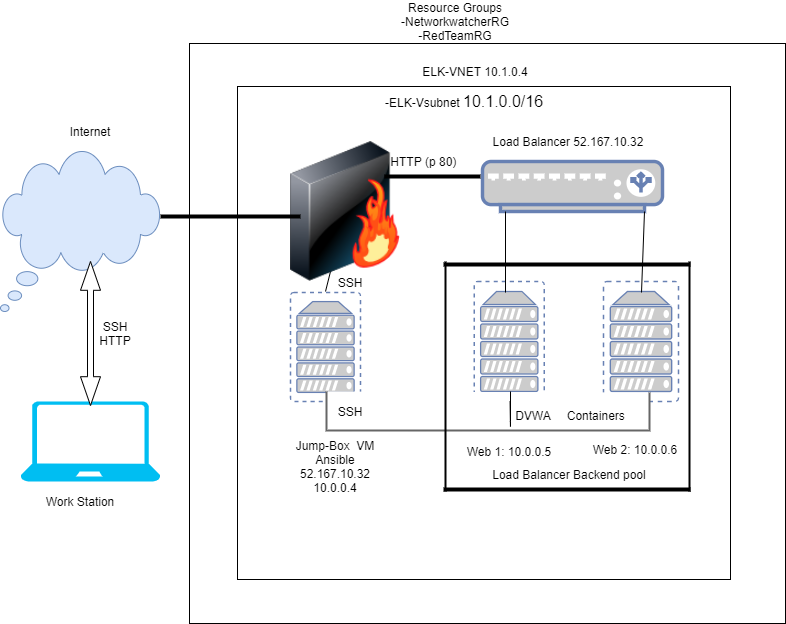

The diagram above was exported from draw.io. Its source (the exported page's mxGraphModel, read from the mxfile embedded in the PNG):
<mxGraphModel dx="868" dy="482" grid="1" gridSize="10" guides="1" tooltips="1" connect="1" arrows="1" fold="1" page="1" pageScale="1" pageWidth="850" pageHeight="1100" math="0" shadow="0">
  <root>
    <mxCell id="0" />
    <mxCell id="1" parent="0" />
    <mxCell id="OmwmknBRsg51gykiEmI9-1" value="" style="rounded=0;whiteSpace=wrap;html=1;" parent="1" vertex="1">
      <mxGeometry x="209" y="82" width="596" height="580" as="geometry" />
    </mxCell>
    <mxCell id="OmwmknBRsg51gykiEmI9-2" value="" style="whiteSpace=wrap;html=1;aspect=fixed;" parent="1" vertex="1">
      <mxGeometry x="257" y="125" width="493" height="493" as="geometry" />
    </mxCell>
    <mxCell id="OmwmknBRsg51gykiEmI9-3" value="Resource Groups&lt;br&gt;-NetworkwatcherRG&lt;br&gt;-RedTeamRG" style="text;html=1;strokeColor=none;fillColor=none;align=center;verticalAlign=middle;whiteSpace=wrap;rounded=0;" parent="1" vertex="1">
      <mxGeometry x="350" y="50" width="250" height="20" as="geometry" />
    </mxCell>
    <mxCell id="OmwmknBRsg51gykiEmI9-4" value="-ELK-Vsubnet&amp;nbsp;&lt;span style=&quot;font-family: &amp;#34;az_ea_font&amp;#34; , &amp;#34;segoe ui&amp;#34; , &amp;#34;az_font&amp;#34; , , , &amp;#34;blinkmacsystemfont&amp;#34; , &amp;#34;roboto&amp;#34; , &amp;#34;oxygen&amp;#34; , &amp;#34;ubuntu&amp;#34; , &amp;#34;cantarell&amp;#34; , &amp;#34;open sans&amp;#34; , &amp;#34;helvetica neue&amp;#34; , sans-serif ; font-size: 16px ; background-color: rgb(255 , 255 , 255)&quot;&gt;10.1.0.0/16&lt;/span&gt;" style="text;html=1;strokeColor=none;fillColor=none;align=center;verticalAlign=middle;whiteSpace=wrap;rounded=0;" parent="1" vertex="1">
      <mxGeometry x="390" y="130" width="187.5" height="20" as="geometry" />
    </mxCell>
    <mxCell id="OmwmknBRsg51gykiEmI9-8" value="ELK-VNET 10.1.0.4" style="text;html=1;strokeColor=none;fillColor=none;align=center;verticalAlign=middle;whiteSpace=wrap;rounded=0;" parent="1" vertex="1">
      <mxGeometry x="370" y="100" width="250" height="20" as="geometry" />
    </mxCell>
    <mxCell id="OmwmknBRsg51gykiEmI9-10" value="" style="whiteSpace=wrap;html=1;shape=mxgraph.basic.cloud_callout;fillColor=#dae8fc;strokeColor=#6c8ebf;" parent="1" vertex="1">
      <mxGeometry x="20" y="190" width="160" height="160" as="geometry" />
    </mxCell>
    <mxCell id="OmwmknBRsg51gykiEmI9-11" value="" style="verticalLabelPosition=bottom;html=1;verticalAlign=top;align=center;strokeColor=none;fillColor=#00BEF2;shape=mxgraph.azure.laptop;pointerEvents=1;" parent="1" vertex="1">
      <mxGeometry x="40" y="440" width="140" height="80" as="geometry" />
    </mxCell>
    <mxCell id="OmwmknBRsg51gykiEmI9-15" value="" style="shape=doubleArrow;direction=south;whiteSpace=wrap;html=1;" parent="1" vertex="1">
      <mxGeometry x="100" y="300" width="20" height="144" as="geometry" />
    </mxCell>
    <mxCell id="OmwmknBRsg51gykiEmI9-16" value="Internet" style="text;html=1;strokeColor=none;fillColor=none;align=center;verticalAlign=middle;whiteSpace=wrap;rounded=0;" parent="1" vertex="1">
      <mxGeometry x="70" y="160" width="80" height="20" as="geometry" />
    </mxCell>
    <mxCell id="OmwmknBRsg51gykiEmI9-17" value="SSH&lt;br&gt;HTTP" style="text;html=1;strokeColor=none;fillColor=none;align=center;verticalAlign=middle;whiteSpace=wrap;rounded=0;" parent="1" vertex="1">
      <mxGeometry x="100" y="362" width="70" height="20" as="geometry" />
    </mxCell>
    <mxCell id="OmwmknBRsg51gykiEmI9-18" value="Work Station" style="text;html=1;strokeColor=none;fillColor=none;align=center;verticalAlign=middle;whiteSpace=wrap;rounded=0;" parent="1" vertex="1">
      <mxGeometry x="45" y="530" width="110" height="20" as="geometry" />
    </mxCell>
    <mxCell id="OmwmknBRsg51gykiEmI9-27" value="" style="fontColor=#0066CC;verticalAlign=top;verticalLabelPosition=bottom;labelPosition=center;align=center;html=1;outlineConnect=0;fillColor=#CCCCCC;strokeColor=#6881B3;gradientColor=none;gradientDirection=north;strokeWidth=2;shape=mxgraph.networks.load_balancer;" parent="1" vertex="1">
      <mxGeometry x="502" y="200" width="180" height="50" as="geometry" />
    </mxCell>
    <mxCell id="OmwmknBRsg51gykiEmI9-28" value="Load Balancer 52.167.10.32" style="text;html=1;strokeColor=none;fillColor=none;align=center;verticalAlign=middle;whiteSpace=wrap;rounded=0;" parent="1" vertex="1">
      <mxGeometry x="503" y="170" width="170" height="20" as="geometry" />
    </mxCell>
    <mxCell id="OmwmknBRsg51gykiEmI9-49" style="edgeStyle=elbowEdgeStyle;rounded=0;orthogonalLoop=1;jettySize=auto;elbow=vertical;html=1;entryX=0.297;entryY=-0.5;entryDx=0;entryDy=0;entryPerimeter=0;" parent="1" source="OmwmknBRsg51gykiEmI9-29" target="OmwmknBRsg51gykiEmI9-46" edge="1">
      <mxGeometry relative="1" as="geometry" />
    </mxCell>
    <mxCell id="OmwmknBRsg51gykiEmI9-29" value="" style="fontColor=#0066CC;verticalAlign=top;verticalLabelPosition=bottom;labelPosition=center;align=center;html=1;outlineConnect=0;fillColor=#CCCCCC;strokeColor=#6881B3;gradientColor=none;gradientDirection=north;strokeWidth=2;shape=mxgraph.networks.virtual_server;" parent="1" vertex="1">
      <mxGeometry x="493.75" y="320" width="70" height="120" as="geometry" />
    </mxCell>
    <mxCell id="OmwmknBRsg51gykiEmI9-30" value="" style="fontColor=#0066CC;verticalAlign=top;verticalLabelPosition=bottom;labelPosition=center;align=center;html=1;outlineConnect=0;fillColor=#CCCCCC;strokeColor=#6881B3;gradientColor=none;gradientDirection=north;strokeWidth=2;shape=mxgraph.networks.virtual_server;" parent="1" vertex="1">
      <mxGeometry x="623" y="320" width="75" height="120" as="geometry" />
    </mxCell>
    <mxCell id="OmwmknBRsg51gykiEmI9-32" value="" style="endArrow=none;html=1;startArrow=none;" parent="1" source="OmwmknBRsg51gykiEmI9-24" edge="1">
      <mxGeometry width="50" height="50" relative="1" as="geometry">
        <mxPoint x="310" y="320" as="sourcePoint" />
        <mxPoint x="360" y="270" as="targetPoint" />
        <Array as="points" />
      </mxGeometry>
    </mxCell>
    <mxCell id="OmwmknBRsg51gykiEmI9-24" value="" style="image;html=1;image=img/lib/clip_art/networking/Firewall-page1_128x128.png" parent="1" vertex="1">
      <mxGeometry x="310" y="170" width="110" height="160" as="geometry" />
    </mxCell>
    <mxCell id="OmwmknBRsg51gykiEmI9-33" value="" style="endArrow=none;html=1;" parent="1" target="OmwmknBRsg51gykiEmI9-24" edge="1">
      <mxGeometry width="50" height="50" relative="1" as="geometry">
        <mxPoint x="310" y="320" as="sourcePoint" />
        <mxPoint x="360" y="270" as="targetPoint" />
        <Array as="points" />
      </mxGeometry>
    </mxCell>
    <mxCell id="OmwmknBRsg51gykiEmI9-34" value="" style="endArrow=none;html=1;exitX=0.375;exitY=0.092;exitDx=0;exitDy=0;exitPerimeter=0;entryX=0.1;entryY=1;entryDx=0;entryDy=0;entryPerimeter=0;" parent="1" edge="1">
      <mxGeometry width="50" height="50" relative="1" as="geometry">
        <mxPoint x="525" y="331.03999999999996" as="sourcePoint" />
        <mxPoint x="525" y="250" as="targetPoint" />
      </mxGeometry>
    </mxCell>
    <mxCell id="OmwmknBRsg51gykiEmI9-36" value="" style="endArrow=none;html=1;entryX=0.9;entryY=1;entryDx=0;entryDy=0;entryPerimeter=0;" parent="1" target="OmwmknBRsg51gykiEmI9-27" edge="1">
      <mxGeometry width="50" height="50" relative="1" as="geometry">
        <mxPoint x="661" y="331" as="sourcePoint" />
        <mxPoint x="664" y="250" as="targetPoint" />
      </mxGeometry>
    </mxCell>
    <mxCell id="OmwmknBRsg51gykiEmI9-41" value="" style="fontColor=#0066CC;verticalAlign=top;verticalLabelPosition=bottom;labelPosition=center;align=center;html=1;outlineConnect=0;fillColor=#CCCCCC;strokeColor=#6881B3;gradientColor=none;gradientDirection=north;strokeWidth=2;shape=mxgraph.networks.virtual_server;" parent="1" vertex="1">
      <mxGeometry x="310" y="331" width="70" height="109" as="geometry" />
    </mxCell>
    <mxCell id="OmwmknBRsg51gykiEmI9-45" value="" style="strokeColor=#666666;html=1;labelPosition=right;align=left;spacingLeft=15;shadow=0;dashed=0;outlineConnect=0;shape=mxgraph.rackGeneral.shelf;container=1;collapsible=0" parent="1" vertex="1">
      <mxGeometry x="345" y="430" width="325" height="40" as="geometry" />
    </mxCell>
    <mxCell id="OmwmknBRsg51gykiEmI9-46" value="Web 1: 10.0.0.5" style="text;html=1;strokeColor=none;fillColor=none;align=center;verticalAlign=middle;whiteSpace=wrap;rounded=0;" parent="1" vertex="1">
      <mxGeometry x="483.75" y="480" width="90" height="20" as="geometry" />
    </mxCell>
    <mxCell id="OmwmknBRsg51gykiEmI9-48" value="" style="endArrow=none;html=1;" parent="1" source="OmwmknBRsg51gykiEmI9-29" edge="1">
      <mxGeometry width="50" height="50" relative="1" as="geometry">
        <mxPoint x="530" y="341.03999999999996" as="sourcePoint" />
        <mxPoint x="530" y="430" as="targetPoint" />
        <Array as="points">
          <mxPoint x="530" y="470" />
        </Array>
      </mxGeometry>
    </mxCell>
    <mxCell id="OmwmknBRsg51gykiEmI9-50" value="Web 2: 10.0.0.6" style="text;html=1;strokeColor=none;fillColor=none;align=center;verticalAlign=middle;whiteSpace=wrap;rounded=0;" parent="1" vertex="1">
      <mxGeometry x="610" y="478" width="90" height="20" as="geometry" />
    </mxCell>
    <mxCell id="OmwmknBRsg51gykiEmI9-51" value="" style="line;strokeWidth=2;direction=south;html=1;" parent="1" vertex="1">
      <mxGeometry x="460" y="300" width="10" height="230" as="geometry" />
    </mxCell>
    <mxCell id="OmwmknBRsg51gykiEmI9-52" value="" style="line;strokeWidth=4;html=1;perimeter=backbonePerimeter;points=[];outlineConnect=0;" parent="1" vertex="1">
      <mxGeometry x="463" y="298" width="247" height="10" as="geometry" />
    </mxCell>
    <mxCell id="OmwmknBRsg51gykiEmI9-53" value="" style="line;strokeWidth=2;direction=south;html=1;" parent="1" vertex="1">
      <mxGeometry x="704" y="300" width="10" height="230" as="geometry" />
    </mxCell>
    <mxCell id="OmwmknBRsg51gykiEmI9-54" value="" style="line;strokeWidth=4;html=1;perimeter=backbonePerimeter;points=[];outlineConnect=0;" parent="1" vertex="1">
      <mxGeometry x="463" y="523" width="247" height="10" as="geometry" />
    </mxCell>
    <mxCell id="OmwmknBRsg51gykiEmI9-55" value="SSH" style="text;html=1;strokeColor=none;fillColor=none;align=center;verticalAlign=middle;whiteSpace=wrap;rounded=0;" parent="1" vertex="1">
      <mxGeometry x="350" y="311" width="40" height="20" as="geometry" />
    </mxCell>
    <mxCell id="OmwmknBRsg51gykiEmI9-56" value="SSH" style="text;html=1;strokeColor=none;fillColor=none;align=center;verticalAlign=middle;whiteSpace=wrap;rounded=0;" parent="1" vertex="1">
      <mxGeometry x="350" y="440" width="40" height="20" as="geometry" />
    </mxCell>
    <mxCell id="OmwmknBRsg51gykiEmI9-57" value="Jump-Box&amp;nbsp; VM&lt;br&gt;Ansible&lt;br&gt;52.167.10.32&lt;br&gt;10.0.0.4" style="text;html=1;strokeColor=none;fillColor=none;align=center;verticalAlign=middle;whiteSpace=wrap;rounded=0;" parent="1" vertex="1">
      <mxGeometry x="280" y="470" width="150" height="70" as="geometry" />
    </mxCell>
    <mxCell id="OmwmknBRsg51gykiEmI9-58" value="Load Balancer Backend pool" style="text;html=1;strokeColor=none;fillColor=none;align=center;verticalAlign=middle;whiteSpace=wrap;rounded=0;" parent="1" vertex="1">
      <mxGeometry x="479" y="503" width="220" height="20" as="geometry" />
    </mxCell>
    <mxCell id="OmwmknBRsg51gykiEmI9-60" value="DVWA&amp;nbsp; &amp;nbsp; &amp;nbsp;Containers" style="text;html=1;strokeColor=none;fillColor=none;align=center;verticalAlign=middle;whiteSpace=wrap;rounded=0;" parent="1" vertex="1">
      <mxGeometry x="520" y="444" width="140" height="20" as="geometry" />
    </mxCell>
    <mxCell id="OmwmknBRsg51gykiEmI9-61" value="HTTP (p 80)&amp;nbsp;" style="text;html=1;strokeColor=none;fillColor=none;align=center;verticalAlign=middle;whiteSpace=wrap;rounded=0;" parent="1" vertex="1">
      <mxGeometry x="400" y="190" width="90" height="20" as="geometry" />
    </mxCell>
    <mxCell id="OmwmknBRsg51gykiEmI9-62" value="" style="line;strokeWidth=4;html=1;perimeter=backbonePerimeter;points=[];outlineConnect=0;" parent="1" vertex="1">
      <mxGeometry x="403.75" y="210" width="96.25" height="10" as="geometry" />
    </mxCell>
    <mxCell id="OmwmknBRsg51gykiEmI9-63" value="" style="line;strokeWidth=4;html=1;perimeter=backbonePerimeter;points=[];outlineConnect=0;" parent="1" vertex="1">
      <mxGeometry x="180" y="250" width="140" height="10" as="geometry" />
    </mxCell>
  </root>
</mxGraphModel>